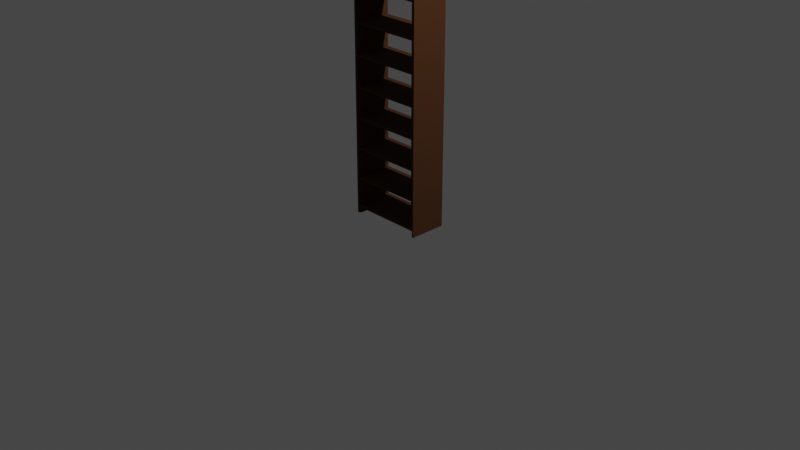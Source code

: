 # Source: bookshelf.blend  (saved by Blender 2.82.7; exported with 4.5.12 LTS)
import bpy
from mathutils import Matrix  # noqa: F401  (used for matrix-valued properties, if any)

bpy.ops.wm.read_factory_settings(use_empty=True)
scene = bpy.context.scene
scene.name = 'Scene'

# ---- collections
col_collection = bpy.data.collections.new('Collection'); scene.collection.children.link(col_collection)
col_images = bpy.data.collections.new('images'); scene.collection.children.link(col_images)
col_model = bpy.data.collections.new('Model'); scene.collection.children.link(col_model)

# ---- materials (node trees are filled in below, after node groups)
mat_bookshelf_material_wood = bpy.data.materials.new('Bookshelf.Material.Wood')
mat_bookshelf_material_wood.alpha_threshold = 0.0
mat_bookshelf_material_wood.use_transparent_shadow = False
mat_bookshelf_material_wood.line_color = (0.0, 0.0, 0.0, 1.0)

# ---- material node trees
mat_bookshelf_material_wood.use_nodes = True; mat_bookshelf_material_wood.node_tree.nodes.clear()
_N = mat_bookshelf_material_wood.node_tree.nodes; _L = mat_bookshelf_material_wood.node_tree.links
n0 = _N.new('ShaderNodeOutputMaterial'); n0.name = 'Material Output'; n0.location = (300, 300)
n1 = _N.new('ShaderNodeBsdfPrincipled'); n1.name = 'Principled BSDF'; n1.location = (10, 300)
n1.distribution = 'GGX'
n1.subsurface_method = 'BURLEY'
n1.inputs[0].default_value = (0.0578, 0.01688, 0.0, 1.0)
n1.inputs[2].default_value = 1.0
n1.inputs[3].default_value = 1.45
n1.inputs[27].default_value = (0.0, 0.0, 0.0, 1.0)
n1.inputs[28].default_value = 1.0
_L.new(n1.outputs[0], n0.inputs[0])
n0.is_active_output = True

# ---- world
world_world = bpy.data.worlds.new('World'); scene.world = world_world
world_world.use_nodes = True; world_world.node_tree.nodes.clear()
_N = world_world.node_tree.nodes; _L = world_world.node_tree.links
n0 = _N.new('ShaderNodeOutputWorld'); n0.name = 'World Output'; n0.location = (300, 300)
n1 = _N.new('ShaderNodeBackground'); n1.name = 'Background'; n1.location = (10, 300)
n1.inputs[0].default_value = (0.05088, 0.05088, 0.05088, 1.0)
_L.new(n1.outputs[0], n0.inputs[0])
n0.is_active_output = True
world_world.color = (0.05088, 0.05088, 0.05088)
world_world.use_sun_shadow = False
world_world.sun_shadow_jitter_overblur = 0.0

# ---- cameras
cam_camera = bpy.data.cameras.new('Camera')
cam_camera.clip_end = 100.0
cam_camera.ortho_scale = 7.314

# ---- lights
light_light = bpy.data.lights.new('Light', 'POINT')
light_light.transmission_factor = 0.0
light_light.energy = 1000.0
light_light.shadow_soft_size = 0.1
light_light.shadow_maximum_resolution = 0.006
light_light.use_absolute_resolution = True

# ---- meshes
me_cube = bpy.data.meshes.new('Cube')
me_cube.from_pydata([(1.0, 1.0, 1.0), (0.919, 0.919, -0.9421), (-1.0, 1.0, 1.0), (-0.919, 0.919, -0.9421), (0.925, 1.0, -0.9171), (-0.925, 1.0, -0.9171), (0.925, 1.0, 0.975), (-0.925, 1.0, 0.975), (0.925, 1.0, 0.6772), (0.925, 1.0, 0.692), (0.925, 1.0, 0.4056), (0.925, 1.0, 0.4205), (0.925, 1.0, 0.1353), (0.925, 1.0, 0.1502), (0.925, 1.0, -0.135), (0.925, 1.0, -0.1201), (0.925, 1.0, -0.4053), (0.925, 1.0, -0.3905), (0.925, 1.0, -0.6749), (0.925, 1.0, -0.6601), (-0.925, 1.0, 0.692), (-0.925, 1.0, 0.6772), (-0.925, 1.0, 0.4205), (-0.925, 1.0, 0.4056), (-0.925, 1.0, 0.1502), (-0.925, 1.0, 0.1353), (-0.925, 1.0, -0.1201), (-0.925, 1.0, -0.135), (-0.925, 1.0, -0.3905), (-0.925, 1.0, -0.4053), (-0.925, 1.0, -0.6601), (-0.925, 1.0, -0.6749), (0.925, -0.9784, -0.9171), (-0.925, -0.9784, -0.9171), (-0.925, -0.9784, 0.975), (0.925, -0.9784, 0.975), (0.919, -0.8974, -0.9421), (-0.919, -0.8974, -0.9421), (1.0, -0.9784, 1.0), (-1.0, -0.9784, 1.0), (-0.925, -0.9784, -0.6749), (-0.925, -0.9784, -0.6601), (0.925, -0.9784, -0.6601), (0.925, -0.9784, -0.6749), (-0.925, -0.9784, -0.4053), (-0.925, -0.9784, -0.3905), (0.925, -0.9784, -0.3905), (0.925, -0.9784, -0.4053), (-0.925, -0.9784, -0.135), (-0.925, -0.9784, -0.1201), (0.925, -0.9784, -0.1201), (0.925, -0.9784, -0.135), (-0.925, -0.9784, 0.1353), (-0.925, -0.9784, 0.1502), (0.925, -0.9784, 0.1502), (0.925, -0.9784, 0.1353), (-0.925, -0.9784, 0.4056), (-0.925, -0.9784, 0.4205), (0.925, -0.9784, 0.4205), (0.925, -0.9784, 0.4056), (-0.925, -0.9784, 0.6772), (-0.925, -0.9784, 0.692), (0.925, -0.9784, 0.692), (0.925, -0.9784, 0.6772), (1.0, 1.0, -0.9421), (-1.0, 1.0, -0.9421), (1.0, -0.9784, -0.9421), (-1.0, -0.9784, -0.9421), (-1.0, -0.9784, -1.001), (-1.0, 1.0, -1.001), (1.0, -0.9784, -1.001), (1.0, 1.0, -1.001), (-0.919, -0.8974, -1.001), (-0.919, 0.919, -1.001), (0.919, -0.8974, -1.001), (0.919, 0.919, -1.001)], [], [(53, 54, 55, 52), (5, 65, 64, 4), (49, 50, 51, 48), (6, 0, 2, 7), (7, 2, 65, 5, 31, 30, 29, 28, 27, 26, 25, 24, 23, 22, 21, 20), (45, 46, 47, 44), (41, 42, 43, 40), (34, 61, 60, 57, 56, 53, 52, 49, 48, 45, 44, 41, 40, 33, 67, 39), (35, 34, 39, 38), (33, 32, 66, 67), (30, 31, 18, 19), (28, 29, 16, 17), (26, 27, 14, 15), (24, 25, 12, 13), (22, 23, 10, 11), (20, 21, 8, 9), (4, 64, 0, 6, 9, 8, 11, 10, 13, 12, 15, 14, 17, 16, 19, 18), (57, 58, 59, 56), (61, 62, 63, 60), (32, 43, 42, 47, 46, 51, 50, 55, 54, 59, 58, 63, 62, 35, 38, 66), (16, 29, 44, 47), (25, 26, 49, 52), (65, 2, 39, 67), (20, 9, 62, 61), (27, 28, 45, 48), (2, 0, 38, 39), (26, 15, 50, 49), (29, 30, 41, 44), (8, 21, 60, 63), (31, 5, 33, 40), (4, 18, 43, 32), (14, 27, 48, 51), (19, 16, 47, 42), (17, 14, 51, 46), (24, 13, 54, 53), (15, 12, 55, 50), (30, 19, 42, 41), (13, 10, 59, 54), (12, 25, 52, 55), (11, 8, 63, 58), (18, 31, 40, 43), (9, 6, 35, 62), (5, 4, 32, 33), (22, 11, 58, 57), (21, 22, 57, 60), (6, 7, 34, 35), (28, 17, 46, 45), (7, 20, 61, 34), (1, 3, 37, 36), (10, 23, 56, 59), (23, 24, 53, 56), (0, 64, 66, 38), (3, 1, 64, 65), (36, 37, 67, 66), (1, 36, 74, 75), (64, 1, 75, 71), (72, 73, 69, 68), (75, 74, 70, 71), (36, 66, 70, 74), (65, 67, 68, 69), (3, 65, 69, 73), (37, 3, 73, 72), (66, 64, 71, 70), (67, 37, 72, 68)])
_uv = me_cube.uv_layers.new(name='UVMap')
_uv.uv.foreach_set('vector', [0.5156, 0.2531, 0.5156, 0.4969, 0.5137, 0.4969, 0.5137, 0.2531, 0.3782, 0.2531, 0.375, 0.25, 0.375, 0.5, 0.3782, 0.4969, 0.4808, 0.2531, 0.4808, 0.4969, 0.4789, 0.4969, 0.4789, 0.2531, 0.6218, 0.4969, 0.625, 0.5, 0.625, 0.25, 0.6218, 0.2531, 0.6218, 0.2531, 0.625, 0.25, 0.375, 0.25, 0.3782, 0.2531, 0.4094, 0.2531, 0.4113, 0.2531, 0.4441, 0.2531, 0.446, 0.2531, 0.4789, 0.2531, 0.4808, 0.2531, 0.5137, 0.2531, 0.5156, 0.2531, 0.5485, 0.2531, 0.5504, 0.2531, 0.5834, 0.2531, 0.5854, 0.2531, 0.446, 0.2531, 0.446, 0.4969, 0.4441, 0.4969, 0.4441, 0.2531, 0.4113, 0.2531, 0.4113, 0.4969, 0.4094, 0.4969, 0.4094, 0.2531, 0.6218, 0.2531, 0.5854, 0.2531, 0.5834, 0.2531, 0.5504, 0.2531, 0.5485, 0.2531, 0.5156, 0.2531, 0.5137, 0.2531, 0.4808, 0.2531, 0.4789, 0.2531, 0.446, 0.2531, 0.4441, 0.2531, 0.4113, 0.2531, 0.4094, 0.2531, 0.3782, 0.2531, 0.375, 0.25, 0.625, 0.25, 0.6218, 0.4969, 0.6218, 0.2531, 0.625, 0.25, 0.625, 0.5, 0.3782, 0.2531, 0.3782, 0.4969, 0.375, 0.5, 0.375, 0.25, 0.4113, 0.2531, 0.4094, 0.2531, 0.4094, 0.4969, 0.4113, 0.4969, 0.446, 0.2531, 0.4441, 0.2531, 0.4441, 0.4969, 0.446, 0.4969, 0.4808, 0.2531, 0.4789, 0.2531, 0.4789, 0.4969, 0.4808, 0.4969, 0.5156, 0.2531, 0.5137, 0.2531, 0.5137, 0.4969, 0.5156, 0.4969, 0.5504, 0.2531, 0.5485, 0.2531, 0.5485, 0.4969, 0.5504, 0.4969, 0.5854, 0.2531, 0.5834, 0.2531, 0.5834, 0.4969, 0.5854, 0.4969, 0.3782, 0.4969, 0.375, 0.5, 0.625, 0.5, 0.6218, 0.4969, 0.5854, 0.4969, 0.5834, 0.4969, 0.5504, 0.4969, 0.5485, 0.4969, 0.5156, 0.4969, 0.5137, 0.4969, 0.4808, 0.4969, 0.4789, 0.4969, 0.446, 0.4969, 0.4441, 0.4969, 0.4113, 0.4969, 0.4094, 0.4969, 0.5504, 0.2531, 0.5504, 0.4969, 0.5485, 0.4969, 0.5485, 0.2531, 0.5854, 0.2531, 0.5854, 0.4969, 0.5834, 0.4969, 0.5834, 0.2531, 0.3782, 0.4969, 0.4094, 0.4969, 0.4113, 0.4969, 0.4441, 0.4969, 0.446, 0.4969, 0.4789, 0.4969, 0.4808, 0.4969, 0.5137, 0.4969, 0.5156, 0.4969, 0.5485, 0.4969, 0.5504, 0.4969, 0.5834, 0.4969, 0.5854, 0.4969, 0.6218, 0.4969, 0.625, 0.5, 0.375, 0.5, 0.4441, 0.4969, 0.4441, 0.2531, 0.4441, 0.2531, 0.4441, 0.4969, 0.5137, 0.2531, 0.4808, 0.2531, 0.4808, 0.2531, 0.5137, 0.2531, 0.375, 0.25, 0.625, 0.25, 0.625, 0.25, 0.375, 0.25, 0.5854, 0.2531, 0.5854, 0.4969, 0.5854, 0.4969, 0.5854, 0.2531, 0.4789, 0.2531, 0.446, 0.2531, 0.446, 0.2531, 0.4789, 0.2531, 0.625, 0.25, 0.625, 0.5, 0.625, 0.5, 0.625, 0.25, 0.4808, 0.2531, 0.4808, 0.4969, 0.4808, 0.4969, 0.4808, 0.2531, 0.4441, 0.2531, 0.4113, 0.2531, 0.4113, 0.2531, 0.4441, 0.2531, 0.5834, 0.4969, 0.5834, 0.2531, 0.5834, 0.2531, 0.5834, 0.4969, 0.4094, 0.2531, 0.3782, 0.2531, 0.3782, 0.2531, 0.4094, 0.2531, 0.3782, 0.4969, 0.4094, 0.4969, 0.4094, 0.4969, 0.3782, 0.4969, 0.4789, 0.4969, 0.4789, 0.2531, 0.4789, 0.2531, 0.4789, 0.4969, 0.4113, 0.4969, 0.4441, 0.4969, 0.4441, 0.4969, 0.4113, 0.4969, 0.446, 0.4969, 0.4789, 0.4969, 0.4789, 0.4969, 0.446, 0.4969, 0.5156, 0.2531, 0.5156, 0.4969, 0.5156, 0.4969, 0.5156, 0.2531, 0.4808, 0.4969, 0.5137, 0.4969, 0.5137, 0.4969, 0.4808, 0.4969, 0.4113, 0.2531, 0.4113, 0.4969, 0.4113, 0.4969, 0.4113, 0.2531, 0.5156, 0.4969, 0.5485, 0.4969, 0.5485, 0.4969, 0.5156, 0.4969, 0.5137, 0.4969, 0.5137, 0.2531, 0.5137, 0.2531, 0.5137, 0.4969, 0.5504, 0.4969, 0.5834, 0.4969, 0.5834, 0.4969, 0.5504, 0.4969, 0.4094, 0.4969, 0.4094, 0.2531, 0.4094, 0.2531, 0.4094, 0.4969, 0.5854, 0.4969, 0.6218, 0.4969, 0.6218, 0.4969, 0.5854, 0.4969, 0.3782, 0.2531, 0.3782, 0.4969, 0.3782, 0.4969, 0.3782, 0.2531, 0.5504, 0.2531, 0.5504, 0.4969, 0.5504, 0.4969, 0.5504, 0.2531, 0.5834, 0.2531, 0.5504, 0.2531, 0.5504, 0.2531, 0.5834, 0.2531, 0.6218, 0.4969, 0.6218, 0.2531, 0.6218, 0.2531, 0.6218, 0.4969, 0.446, 0.2531, 0.446, 0.4969, 0.446, 0.4969, 0.446, 0.2531, 0.6218, 0.2531, 0.5854, 0.2531, 0.5854, 0.2531, 0.6218, 0.2531, 0.375, 0.4899, 0.375, 0.2601, 0.375, 0.2601, 0.375, 0.4899, 0.5485, 0.4969, 0.5485, 0.2531, 0.5485, 0.2531, 0.5485, 0.4969, 0.5485, 0.2531, 0.5156, 0.2531, 0.5156, 0.2531, 0.5485, 0.2531, 0.625, 0.5, 0.375, 0.5, 0.375, 0.5, 0.625, 0.5, 0.375, 0.2601, 0.375, 0.4899, 0.375, 0.5, 0.375, 0.25, 0.375, 0.4899, 0.375, 0.2601, 0.375, 0.25, 0.375, 0.5, 0.375, 0.4899, 0.375, 0.4899, 0.375, 0.4899, 0.375, 0.4899, 0.375, 0.5, 0.375, 0.4899, 0.375, 0.4899, 0.375, 0.5, 0.375, 0.2601, 0.375, 0.2601, 0.375, 0.25, 0.375, 0.25, 0.375, 0.4899, 0.375, 0.4899, 0.375, 0.5, 0.375, 0.5, 0.375, 0.4899, 0.375, 0.5, 0.375, 0.5, 0.375, 0.4899, 0.375, 0.25, 0.375, 0.25, 0.375, 0.25, 0.375, 0.25, 0.375, 0.2601, 0.375, 0.25, 0.375, 0.25, 0.375, 0.2601, 0.375, 0.2601, 0.375, 0.2601, 0.375, 0.2601, 0.375, 0.2601, 0.375, 0.5, 0.375, 0.5, 0.375, 0.5, 0.375, 0.5, 0.375, 0.25, 0.375, 0.2601, 0.375, 0.2601, 0.375, 0.25])
me_cube.materials.append(mat_bookshelf_material_wood)
me_cube.use_remesh_preserve_volume = False
me_cube.use_remesh_preserve_attributes = False
me_cube.use_mirror_vertex_groups = False
me_cube.update()

# ---- objects
ob_light = bpy.data.objects.new('Light', light_light)
ob_camera = bpy.data.objects.new('Camera', cam_camera)
ob_empty = bpy.data.objects.new('Empty', None)
ob_empty_001 = bpy.data.objects.new('Empty.001', None)
ob_cube = bpy.data.objects.new('Cube', me_cube)

# ---- transforms, parenting, visibility, modifiers, constraints
ob_light.location = (4.076, 1.005, 5.904)
ob_light.rotation_euler = (0.6503, 0.05522, 1.866)
ob_light.lock_rotations_4d = False
ob_light.empty_display_type = 'ARROWS'
ob_light.color = (0.0, 0.0, 0.0, 0.0)
ob_light.lineart.crease_threshold = 0.0
ob_camera.location = (7.359, -6.926, 4.958)
ob_camera.rotation_euler = (1.109, 0.0, 0.8149)
ob_camera.lock_rotations_4d = False
ob_camera.empty_display_type = 'ARROWS'
ob_camera.color = (0.0, 0.0, 0.0, 0.0)
ob_camera.display_type = 'WIRE'
ob_camera.lineart.crease_threshold = 0.0
ob_empty.location = (1.286, 0.0, 1.48)
ob_empty.rotation_euler = (1.571, -0.0, -0.0)
ob_empty.scale = (0.8807, 0.8807, 0.8807)
ob_empty.empty_display_type = 'IMAGE'
ob_empty.empty_display_size = 5.0
ob_empty.use_empty_image_alpha = True
ob_empty.color = (1.0, 1.0, 1.0, 0.5463)
ob_empty.lineart.crease_threshold = 0.0
ob_empty_001.location = (1.192e-07, 0.2172, 1.48)
ob_empty_001.rotation_euler = (1.571, -0.0, 1.571)
ob_empty_001.scale = (0.8807, 0.8807, 0.8807)
ob_empty_001.empty_display_type = 'IMAGE'
ob_empty_001.empty_display_size = 5.0
ob_empty_001.use_empty_image_alpha = True
ob_empty_001.color = (1.0, 1.0, 1.0, 0.5463)
ob_empty_001.lineart.crease_threshold = 0.0
ob_cube.location = (0.0, 0.0, 1.184)
ob_cube.scale = (0.4052, 0.2022, 1.184)
ob_cube.lock_rotations_4d = False
ob_cube.empty_display_type = 'ARROWS'
ob_cube.lineart.crease_threshold = 0.0

# ---- collection membership
col_collection.objects.link(ob_light)
col_collection.objects.link(ob_camera)
col_images.objects.link(ob_empty)
col_images.objects.link(ob_empty_001)
col_model.objects.link(ob_cube)

# ---- scene / render settings (as saved in the file)
scene.camera = ob_camera
scene.frame_start = 1; scene.frame_end = 250; scene.frame_set(1)
scene.render.engine = 'BLENDER_EEVEE_NEXT'
scene.cycles.use_denoising = False
scene.cycles.samples = 128
scene.cycles.sampling_pattern = 'TABULATED_SOBOL'
scene.cycles.use_adaptive_sampling = False
scene.cycles.use_light_tree = False
scene.view_settings.view_transform = 'Filmic'
bpy.context.view_layer.update()
